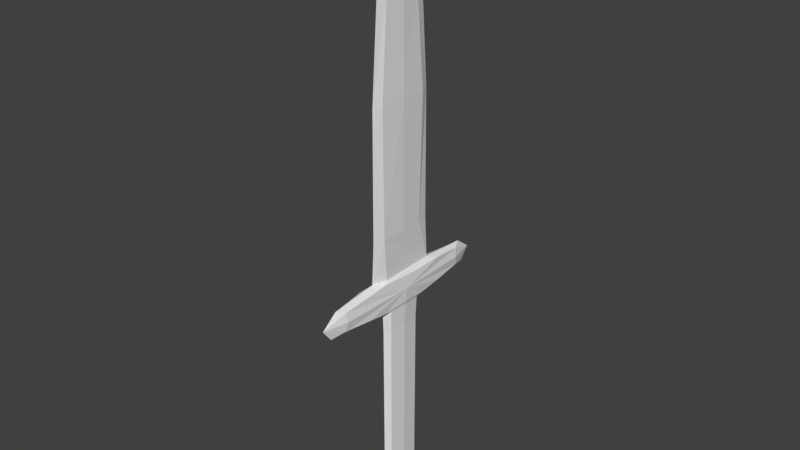 # Source: BasicSword.blend  (saved by Blender 2.77.0; exported with 4.5.12 LTS)
import bpy
from mathutils import Matrix  # noqa: F401  (used for matrix-valued properties, if any)

bpy.ops.wm.read_factory_settings(use_empty=True)
scene = bpy.context.scene
scene.name = 'Scene'

# ---- collections
col_collection_1 = bpy.data.collections.new('Collection 1'); scene.collection.children.link(col_collection_1)

# ---- world
world_world = bpy.data.worlds.new('World'); scene.world = world_world
world_world.color = (0.05088, 0.05088, 0.05088)
world_world.use_sun_shadow = False
world_world.sun_shadow_jitter_overblur = 0.0
world_world.cycles.sampling_method = 'MANUAL'

# ---- meshes
me_cube_001 = bpy.data.meshes.new('Cube.001')
me_cube_001.from_pydata([(-0.8489, 1.25, 0.3575), (-0.819, 0.7109, 1.0), (-0.8489, -0.4527, -2.696), (-0.8489, -0.6875, 4.24), (-0.8789, -0.7109, 1.0), (-0.8489, 2.0, 0.6788), (-1.0, 0.0, 0.6788), (-0.8489, -2.0, 0.6788), (-0.6979, 0.0, 0.6788), (-0.8489, -1.25, 0.3575), (-0.8489, 0.0, 7.479), (-0.8489, 0.6875, 4.24), (-0.7603, 0.0, 4.24), (-0.9375, 0.0, 4.24), (-0.9763, 0.0, 0.3575), (-0.8489, 0.4763, 0.3575), (-0.7215, 0.0, 0.3575), (-0.8489, -0.4763, 0.3575), (-0.8489, 0.4527, -2.696), (-0.7452, 0.0, -2.696), (-0.9527, 0.0, -2.696), (-0.9697, -0.1777, 0.9197), (-0.9941, 0.0, 0.4378), (-0.8489, 0.6816, 0.3575), (-0.7281, 0.1777, 0.9197), (-0.7038, 0.0, 0.4378), (-0.8489, -0.6816, 0.3575), (-0.9229, -0.02409, 1.81), (-0.8414, 0.6934, 1.81), (-0.775, 0.02278, 1.81), (-0.8564, -0.6934, 1.81), (-0.9088, 0.4219, 1.0), (-0.789, -0.4219, 1.0), (-0.9622, 1.5, 0.6788), (-0.8414, 1.678, 0.9197), (-0.7356, 1.5, 0.6788), (-0.8489, 1.812, 0.4378), (-0.9622, 0.9375, 0.4378), (-0.7356, 0.9375, 0.4378), (-0.7281, 0.9277, 0.9197), (-0.9547, 0.9277, 0.9197), (-0.9622, -1.5, 0.6788), (-0.7356, -1.5, 0.6788), (-0.8564, -1.678, 0.9197), (-0.8489, -1.812, 0.4378), (-0.9697, -0.9277, 0.9197), (-0.7431, -0.9277, 0.9197), (-0.7356, -0.9375, 0.4378), (-0.9622, -0.9375, 0.4378), (-0.9154, 0.0, 6.669), (-0.8489, 0.5156, 6.669), (-0.7825, 0.0, 6.669), (-0.8489, -0.5156, 6.669), (-0.7825, -0.5156, 4.24), (-0.9154, -0.5156, 4.24), (-0.9154, 0.5156, 4.24), (-0.7825, 0.5156, 4.24), (-0.9586, 0.0, -0.0802), (-0.8489, 0.4586, -0.0802), (-0.7393, 0.0, -0.0802), (-0.8489, -0.4586, -0.0802), (-0.9445, 0.3573, 0.3575), (-0.9445, -0.3573, 0.3575), (-0.7534, 0.3573, 0.3575), (-0.7534, -0.3573, 0.3575), (-0.9267, -0.3395, -2.696), (-0.7711, -0.3395, -2.696), (-0.7711, 0.3395, -2.696), (-0.9267, 0.3395, -2.696), (-0.9312, -0.3439, -0.0802), (-0.9015, -0.4609, 1.801), (-0.9312, 0.3439, -0.0802), (-0.9137, 0.4922, 1.81), (-0.7667, -0.3439, -0.0802), (-0.7841, -0.4922, 1.81), (-0.7667, 0.3439, -0.0802), (-0.7964, 0.4609, 1.812), (-0.9697, -0.4277, 0.9197), (-0.9595, 0.5208, 0.9643), (-0.7281, 0.4277, 0.9197), (-0.7384, -0.5208, 0.9643), (-0.9295, 1.523, 0.8572), (-0.9329, 1.528, 0.5003), (-0.7617, 1.523, 0.8572), (-0.765, 1.528, 0.5003), (-0.9329, -1.528, 0.5003), (-0.9362, -1.523, 0.8572), (-0.7683, -1.523, 0.8572), (-0.765, -1.528, 0.5003), (-0.8981, -0.382, 6.039), (-0.8981, 0.382, 6.039), (-0.7997, 0.382, 6.039), (-0.7997, -0.382, 6.039), (-0.9578, 0.5112, 0.3776), (-0.9578, -0.5112, 0.3776), (-0.7401, 0.5112, 0.3776), (-0.7401, -0.5112, 0.3776), (-0.8489, -0.359, -3.682), (-0.8489, 0.359, -3.682), (-0.7984, 0.0, -3.682), (-0.8995, 0.0, -3.682), (-0.8749, -0.3212, -3.682), (-0.8229, -0.3212, -3.682), (-0.8229, 0.3212, -3.682), (-0.8749, 0.3212, -3.682), (-0.8489, -0.4527, -3.273), (-0.9267, -0.3395, -3.273), (-0.7711, -0.3395, -3.273), (-0.8489, 0.4527, -3.273), (-0.7711, 0.3395, -3.273), (-0.9267, 0.3395, -3.273), (-0.7452, 0.0, -3.273), (-0.9527, 0.0, -3.273)], [], [(0, 38, 95, 23), (0, 23, 93, 37), (0, 37, 82, 36), (0, 36, 84, 38), (1, 31, 72, 28), (1, 28, 76, 29), (1, 29, 74, 32), (1, 32, 80, 24), (1, 24, 79, 39), (1, 39, 83, 34), (1, 34, 81, 40), (1, 40, 78, 31), (2, 66, 73, 60), (2, 60, 69, 65), (3, 54, 70, 30), (3, 30, 74, 53), (3, 53, 92, 52), (3, 52, 89, 54), (4, 21, 77, 45), (4, 45, 86, 43), (4, 43, 87, 46), (4, 46, 80, 32), (4, 32, 74, 30), (4, 30, 70, 27), (4, 27, 72, 31), (4, 31, 78, 21), (5, 33, 81, 34), (5, 34, 83, 35), (5, 35, 84, 36), (5, 36, 82, 33), (6, 45, 77, 21), (6, 21, 78, 40), (6, 40, 81, 33), (6, 33, 82, 37), (6, 37, 93, 22), (6, 22, 94, 48), (6, 48, 85, 41), (6, 41, 86, 45), (7, 42, 87, 43), (7, 43, 86, 41), (7, 41, 85, 44), (7, 44, 88, 42), (8, 39, 79, 24), (8, 24, 80, 46), (8, 46, 87, 42), (8, 42, 88, 47), (8, 47, 96, 25), (8, 25, 95, 38), (8, 38, 84, 35), (8, 35, 83, 39), (9, 48, 94, 26), (9, 26, 96, 47), (9, 47, 88, 44), (9, 44, 85, 48), (10, 52, 92, 51), (10, 51, 91, 50), (10, 50, 90, 49), (10, 49, 89, 52), (11, 56, 76, 28), (11, 28, 72, 55), (11, 55, 90, 50), (11, 50, 91, 56), (12, 53, 74, 29), (12, 29, 76, 56), (12, 56, 91, 51), (12, 51, 92, 53), (13, 55, 72, 27), (13, 27, 70, 54), (13, 54, 89, 49), (13, 49, 90, 55), (14, 61, 71, 57), (14, 57, 69, 62), (14, 62, 94, 22), (14, 22, 93, 61), (15, 63, 75, 58), (15, 58, 71, 61), (15, 61, 93, 23), (15, 23, 95, 63), (16, 64, 73, 59), (16, 59, 75, 63), (16, 63, 95, 25), (16, 25, 96, 64), (17, 62, 69, 60), (17, 60, 73, 64), (17, 64, 96, 26), (17, 26, 94, 62), (18, 68, 71, 58), (18, 58, 75, 67), (19, 67, 75, 59), (19, 59, 73, 66), (20, 65, 69, 57), (20, 57, 71, 68), (20, 68, 110, 112), (67, 19, 111, 109), (2, 65, 106, 105), (18, 67, 109, 108), (65, 20, 112, 106), (19, 66, 107, 111), (66, 2, 105, 107), (68, 18, 108, 110), (97, 101, 100, 104, 98, 103, 99, 102), (101, 97, 105, 106), (97, 102, 107, 105), (103, 98, 108, 109), (98, 104, 110, 108), (102, 99, 111, 107), (99, 103, 109, 111), (104, 100, 112, 110), (100, 101, 106, 112)])
_uv = me_cube_001.uv_layers.new(name='UVMap')
_uv.uv.foreach_set('vector', [0.4482, 0.4253, 0.4604, 0.4539, 0.4599, 0.4929, 0.4482, 0.4773, 0.4482, 0.4253, 0.4482, 0.4773, 0.4365, 0.4929, 0.436, 0.4539, 0.06993, 0.3946, 0.1049, 0.3949, 0.0449, 0.4135, 0.01333, 0.4141, 0.7672, 0.373, 0.8274, 0.3814, 0.7969, 0.3867, 0.7337, 0.3799, 0.1427, 0.4397, 0.1731, 0.4335, 0.1867, 0.507, 0.1655, 0.5114, 0.847, 0.5933, 0.8489, 0.5192, 0.8738, 0.5189, 0.9208, 0.519, 0.847, 0.5933, 0.9208, 0.519, 0.9762, 0.519, 0.9687, 0.5932, 0.4222, 0.6441, 0.425, 0.5404, 0.4317, 0.5314, 0.4353, 0.5953, 0.4222, 0.6441, 0.4353, 0.5953, 0.4352, 0.6182, 0.4351, 0.664, 0.4222, 0.6441, 0.4351, 0.664, 0.436, 0.7184, 0.4251, 0.7326, 0.1427, 0.4397, 0.03982, 0.4539, 0.05456, 0.4451, 0.1184, 0.4375, 0.4956, 0.4444, 0.504, 0.4253, 0.504, 0.4626, 0.5011, 0.4714, 0.5913, 0.09009, 0.6037, 0.09044, 0.5972, 0.3299, 0.5846, 0.3296, 0.1686, 0.08557, 0.2368, 0.318, 0.2251, 0.3206, 0.157, 0.08816, 0.3724, 0.6969, 0.3546, 0.7007, 0.2859, 0.4852, 0.3102, 0.4808, 0.9973, 0.2966, 0.998, 0.5191, 0.9762, 0.519, 0.9786, 0.2965, 0.9973, 0.2966, 0.9786, 0.2965, 0.9643, 0.1317, 0.9787, 0.07413, 0.3724, 0.6969, 0.4172, 0.9166, 0.3872, 0.8637, 0.3546, 0.7007, 0.2912, 0.4084, 0.2337, 0.4132, 0.2598, 0.4077, 0.312, 0.3966, 0.2912, 0.4084, 0.312, 0.3966, 0.3724, 0.3779, 0.3899, 0.38, 0.4172, 0.5139, 0.4244, 0.4253, 0.436, 0.4394, 0.4342, 0.494, 0.4172, 0.5139, 0.4342, 0.494, 0.4317, 0.5314, 0.425, 0.5404, 1.0, 0.5933, 0.9687, 0.5932, 0.9762, 0.519, 0.998, 0.5191, 0.2912, 0.4084, 0.3102, 0.4808, 0.2859, 0.4852, 0.2406, 0.4956, 0.2912, 0.4084, 0.2406, 0.4956, 0.1867, 0.507, 0.1731, 0.4335, 0.2912, 0.4084, 0.1731, 0.4335, 0.162, 0.4325, 0.2337, 0.4132, 0.0, 0.4396, 0.05249, 0.4287, 0.05456, 0.4451, 0.03982, 0.4539, 0.847, 0.4038, 0.8119, 0.4253, 0.7956, 0.4194, 0.7936, 0.403, 0.847, 0.4038, 0.7936, 0.403, 0.7969, 0.3867, 0.8274, 0.3814, 0.0, 0.4396, 0.01333, 0.4141, 0.0449, 0.4135, 0.05249, 0.4287, 0.2091, 0.3957, 0.312, 0.3966, 0.2598, 0.4077, 0.2337, 0.4132, 0.2091, 0.3957, 0.2337, 0.4132, 0.162, 0.4325, 0.1184, 0.4375, 0.2091, 0.3957, 0.1184, 0.4375, 0.05456, 0.4451, 0.05249, 0.4287, 0.2091, 0.3957, 0.05249, 0.4287, 0.0449, 0.4135, 0.1049, 0.3949, 0.2091, 0.3957, 0.1049, 0.3949, 0.1478, 0.3802, 0.2028, 0.3743, 0.2091, 0.3957, 0.2028, 0.3743, 0.2545, 0.3576, 0.3005, 0.3536, 0.2091, 0.3957, 0.3005, 0.3536, 0.3636, 0.3461, 0.3654, 0.3626, 0.2091, 0.3957, 0.3654, 0.3626, 0.3724, 0.3779, 0.312, 0.3966, 0.4172, 0.3961, 0.4712, 0.3972, 0.4682, 0.4135, 0.4513, 0.4187, 0.4172, 0.3514, 0.3899, 0.38, 0.3724, 0.3779, 0.3654, 0.3626, 0.4172, 0.3514, 0.3654, 0.3626, 0.3636, 0.3461, 0.3914, 0.3341, 0.4172, 0.3961, 0.4379, 0.3744, 0.4686, 0.3808, 0.4712, 0.3972, 0.6325, 0.4002, 0.7316, 0.424, 0.6778, 0.423, 0.651, 0.4225, 0.6325, 0.4002, 0.651, 0.4225, 0.5758, 0.4253, 0.5322, 0.4204, 0.6325, 0.4002, 0.5322, 0.4204, 0.4682, 0.4135, 0.4712, 0.3972, 0.6325, 0.4002, 0.4712, 0.3972, 0.4686, 0.3808, 0.5322, 0.3763, 0.6325, 0.4002, 0.5322, 0.3763, 0.5782, 0.3716, 0.6331, 0.3781, 0.6325, 0.4002, 0.6331, 0.3781, 0.688, 0.3735, 0.7337, 0.3799, 0.6325, 0.4002, 0.7337, 0.3799, 0.7969, 0.3867, 0.7936, 0.403, 0.6325, 0.4002, 0.7936, 0.403, 0.7956, 0.4194, 0.7316, 0.424, 0.4725, 0.4253, 0.4847, 0.4539, 0.4842, 0.4929, 0.4725, 0.4773, 0.4725, 0.4253, 0.4725, 0.4773, 0.4608, 0.4929, 0.4604, 0.4539, 0.4986, 0.3681, 0.5322, 0.3763, 0.4686, 0.3808, 0.4379, 0.3744, 0.3307, 0.3394, 0.3914, 0.3341, 0.3636, 0.3461, 0.3005, 0.3536, 0.9233, 0.0, 0.9787, 0.07413, 0.9643, 0.1317, 0.9231, 0.07405, 0.9233, 0.0, 0.9231, 0.07405, 0.8822, 0.1318, 0.8679, 0.0742, 0.3844, 1.0, 0.3097, 0.9394, 0.3075, 0.8805, 0.3636, 0.9281, 0.3844, 1.0, 0.3636, 0.9281, 0.3872, 0.8637, 0.4172, 0.9166, 0.8495, 0.2967, 0.8678, 0.2966, 0.8738, 0.5189, 0.8489, 0.5192, 0.2289, 0.7272, 0.1655, 0.5114, 0.1867, 0.507, 0.2471, 0.7235, 0.2289, 0.7272, 0.2471, 0.7235, 0.3075, 0.8805, 0.3097, 0.9394, 0.8495, 0.2967, 0.8679, 0.0742, 0.8822, 0.1318, 0.8678, 0.2966, 0.9232, 0.2965, 0.9786, 0.2965, 0.9762, 0.519, 0.9208, 0.519, 0.9232, 0.2965, 0.9208, 0.519, 0.8738, 0.5189, 0.8678, 0.2966, 0.9232, 0.2965, 0.8678, 0.2966, 0.8822, 0.1318, 0.9231, 0.07405, 0.9232, 0.2965, 0.9231, 0.07405, 0.9643, 0.1317, 0.9786, 0.2965, 0.3009, 0.7121, 0.2471, 0.7235, 0.1867, 0.507, 0.2406, 0.4956, 0.3009, 0.7121, 0.2406, 0.4956, 0.2859, 0.4852, 0.3546, 0.7007, 0.3009, 0.7121, 0.3546, 0.7007, 0.3872, 0.8637, 0.3636, 0.9281, 0.3009, 0.7121, 0.3636, 0.9281, 0.3075, 0.8805, 0.2471, 0.7235, 0.2007, 0.3671, 0.1633, 0.375, 0.1534, 0.3358, 0.1893, 0.3282, 0.2007, 0.3671, 0.1893, 0.3282, 0.2251, 0.3206, 0.2379, 0.3592, 0.2007, 0.3671, 0.2379, 0.3592, 0.2545, 0.3576, 0.2028, 0.3743, 0.2007, 0.3671, 0.2028, 0.3743, 0.1478, 0.3802, 0.1633, 0.375, 0.6841, 0.3715, 0.6715, 0.3714, 0.6711, 0.3313, 0.6832, 0.3313, 0.1506, 0.3775, 0.1412, 0.3382, 0.1534, 0.3358, 0.1633, 0.375, 0.4482, 0.4961, 0.4379, 0.507, 0.4365, 0.4929, 0.4482, 0.4773, 0.4482, 0.4961, 0.4482, 0.4773, 0.4599, 0.4929, 0.4584, 0.507, 0.6332, 0.3707, 0.5947, 0.37, 0.5972, 0.3299, 0.6342, 0.3306, 0.6332, 0.3707, 0.6342, 0.3306, 0.6711, 0.3313, 0.6715, 0.3714, 0.6332, 0.3707, 0.6715, 0.3714, 0.688, 0.3735, 0.6331, 0.3781, 0.6332, 0.3707, 0.6331, 0.3781, 0.5782, 0.3716, 0.5947, 0.37, 0.25, 0.3565, 0.2379, 0.3592, 0.2251, 0.3206, 0.2368, 0.318, 0.5817, 0.3696, 0.5846, 0.3296, 0.5972, 0.3299, 0.5947, 0.37, 0.4725, 0.4961, 0.4623, 0.507, 0.4608, 0.4929, 0.4725, 0.4773, 0.4725, 0.4961, 0.4725, 0.4773, 0.4842, 0.4929, 0.4828, 0.507, 0.07417, 0.1055, 0.08621, 0.1031, 0.1534, 0.3358, 0.1412, 0.3382, 0.6886, 0.09184, 0.6832, 0.3313, 0.6711, 0.3313, 0.6767, 0.09176, 0.6402, 0.09114, 0.6767, 0.09176, 0.6711, 0.3313, 0.6342, 0.3306, 0.6402, 0.09114, 0.6342, 0.3306, 0.5972, 0.3299, 0.6037, 0.09044, 0.1217, 0.09567, 0.157, 0.08816, 0.2251, 0.3206, 0.1893, 0.3282, 0.1217, 0.09567, 0.1893, 0.3282, 0.1534, 0.3358, 0.08621, 0.1031, 0.1217, 0.09567, 0.08621, 0.1031, 0.07131, 0.05188, 0.1068, 0.04442, 0.6767, 0.09176, 0.6402, 0.09114, 0.6416, 0.03835, 0.678, 0.03896, 0.1686, 0.08557, 0.157, 0.08816, 0.1421, 0.0369, 0.1537, 0.03432, 0.6886, 0.09184, 0.6767, 0.09176, 0.678, 0.03896, 0.69, 0.03905, 0.157, 0.08816, 0.1217, 0.09567, 0.1068, 0.04442, 0.1421, 0.0369, 0.6402, 0.09114, 0.6037, 0.09044, 0.605, 0.03765, 0.6416, 0.03835, 0.6037, 0.09044, 0.5913, 0.09009, 0.5927, 0.03729, 0.605, 0.03765, 0.08621, 0.1031, 0.07417, 0.1055, 0.05927, 0.05429, 0.07131, 0.05188, 0.4872, 0.4253, 0.4903, 0.4285, 0.4956, 0.4577, 0.4956, 0.4872, 0.4931, 0.4908, 0.49, 0.4876, 0.4847, 0.4584, 0.4847, 0.4289, 0.1295, 0.0008629, 0.1334, 0.0, 0.1537, 0.03432, 0.1421, 0.0369, 0.6037, 0.0, 0.6078, 0.0001184, 0.605, 0.03765, 0.5927, 0.03729, 0.6768, 0.001364, 0.6808, 0.001392, 0.69, 0.03905, 0.678, 0.03896, 0.05845, 0.01584, 0.06248, 0.01503, 0.07131, 0.05188, 0.05927, 0.05429, 0.6078, 0.0001184, 0.6424, 0.0007837, 0.6416, 0.03835, 0.605, 0.03765, 0.6424, 0.0007837, 0.6768, 0.001364, 0.678, 0.03896, 0.6416, 0.03835, 0.06248, 0.01503, 0.09606, 0.007975, 0.1068, 0.04442, 0.07131, 0.05188, 0.09606, 0.007975, 0.1295, 0.0008629, 0.1421, 0.0369, 0.1068, 0.04442])
me_cube_001.use_remesh_preserve_volume = False
me_cube_001.use_remesh_preserve_attributes = False
me_cube_001.use_mirror_vertex_groups = False
me_cube_001.update()

# ---- objects
ob_cube = bpy.data.objects.new('Cube', me_cube_001)

# ---- transforms, parenting, visibility, modifiers, constraints
ob_cube.location = (0.2303, -0.4919, 0.5489)
ob_cube.lineart.crease_threshold = 0.0

# ---- collection membership
col_collection_1.objects.link(ob_cube)

# ---- scene / render settings (as saved in the file)
scene.frame_start = 1; scene.frame_end = 250; scene.frame_set(1)
scene.render.engine = 'BLENDER_EEVEE_NEXT'
scene.render.resolution_percentage = 50
scene.render.dither_intensity = 0.0
scene.cycles.use_denoising = False
scene.cycles.samples = 128
scene.cycles.sampling_pattern = 'TABULATED_SOBOL'
scene.cycles.light_sampling_threshold = 0.0
scene.cycles.use_adaptive_sampling = False
scene.cycles.use_light_tree = False
scene.cycles.blur_glossy = 0.0
scene.cycles.sample_clamp_indirect = 0.0
scene.view_settings.view_transform = 'Standard'
bpy.context.view_layer.update()

# ---- added for rendering (the .blend has no active camera and no usable light): camera, sun
cam_auto = bpy.data.cameras.new('AutoCamera')
cam_auto.lens = 50.0
cam_auto.sensor_width = 36.0
cam_auto.clip_end = 1000.0
ob_auto_camera = bpy.data.objects.new('AutoCamera', cam_auto)
scene.collection.objects.link(ob_auto_camera)
ob_auto_camera.location = (10.3548, -13.66, 11.2262)
ob_auto_camera.rotation_euler = (1.09748, -7.21219e-08, 0.694738)
scene.camera = ob_auto_camera
light_auto_sun = bpy.data.lights.new('AutoSun', 'SUN')
light_auto_sun.energy = 3.0
light_auto_sun.angle = 0.0523599
ob_auto_sun = bpy.data.objects.new('AutoSun', light_auto_sun)
scene.collection.objects.link(ob_auto_sun)
ob_auto_sun.rotation_euler = (0.872665, 0.174533, 0.523599)
bpy.context.view_layer.update()
